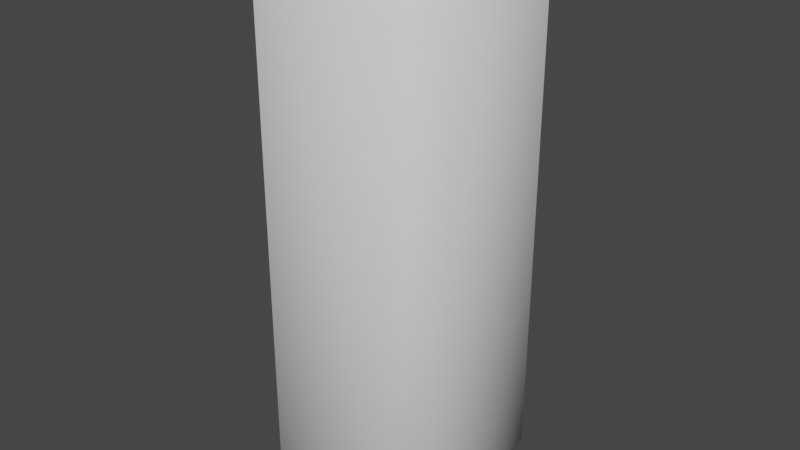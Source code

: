 # Source: entity.blend  (saved by Blender 5.1.30; exported with 4.5.12 LTS)
import bpy
from mathutils import Matrix  # noqa: F401  (used for matrix-valued properties, if any)

bpy.ops.wm.read_factory_settings(use_empty=True)
scene = bpy.context.scene
scene.name = 'Scene'

# ---- collections
col_collection = bpy.data.collections.new('Collection'); scene.collection.children.link(col_collection)

# ---- world
world_world = bpy.data.worlds.new('World'); scene.world = world_world
world_world.use_nodes = True; world_world.node_tree.nodes.clear()
_N = world_world.node_tree.nodes; _L = world_world.node_tree.links
n0 = _N.new('ShaderNodeOutputWorld'); n0.name = 'World Output'; n0.location = (300, 300)
n1 = _N.new('ShaderNodeBackground'); n1.name = 'Background'; n1.location = (10, 300)
n1.inputs[0].default_value = (0.05088, 0.05088, 0.05088, 1.0)
_L.new(n1.outputs[0], n0.inputs[0])
n0.is_active_output = True
world_world.color = (0.05088, 0.05088, 0.05088)
world_world.use_sun_shadow = False
world_world.sun_shadow_jitter_overblur = 0.0

# ---- meshes
me_cube_001 = bpy.data.meshes.new('Cube.001')
me_cube_001.from_pydata([(0.2772, 0.2772, 2.636), (0.4932, 0.3159, 2.429), (0.3159, 0.4932, 2.429), (0.4932, -0.3159, 2.429), (0.2772, -0.2772, 2.636), (0.3159, -0.4932, 2.429), (-0.2772, 0.2772, 2.636), (-0.3159, 0.4932, 2.429), (-0.4932, 0.3159, 2.429), (-0.4932, -0.3159, 2.429), (-0.3159, -0.4932, 2.429), (-0.2772, -0.2772, 2.636), (-0.2772, 0.2772, -0.01588), (-0.4932, 0.3159, 0.1913), (-0.3159, 0.4932, 0.1913), (-0.4932, -0.3159, 0.1913), (-0.2772, -0.2772, -0.01588), (-0.3159, -0.4932, 0.1913), (0.2772, 0.2772, -0.01588), (0.3159, 0.4932, 0.1913), (0.4932, 0.3159, 0.1913), (0.4932, -0.3159, 0.1913), (0.3159, -0.4932, 0.1913), (0.2772, -0.2772, -0.01588)], [], [(0, 1, 2), (3, 4, 5), (6, 7, 8), (9, 10, 11), (6, 0, 2, 7), (10, 5, 4, 11), (0, 4, 3, 1), (8, 9, 11, 6), (0, 6, 11, 4), (8, 13, 15, 9), (5, 22, 21, 3), (7, 14, 13, 8), (12, 13, 14), (15, 16, 17), (18, 19, 20), (21, 22, 23), (18, 12, 14, 19), (2, 19, 14, 7), (22, 17, 16, 23), (12, 16, 15, 13), (20, 21, 23, 18), (12, 18, 23, 16), (9, 15, 17, 10), (1, 20, 19, 2), (10, 17, 22, 5), (20, 1, 3, 21)])
me_cube_001.polygons.foreach_set('use_smooth', [True] * 26)
_uv = me_cube_001.uv_layers.new(name='UVMap')
_uv.uv.foreach_set('vector', [0.2511, 0.07657, 0.1517, 0.02568, 0.1086, 0.04387, 0.7769, 0.08642, 0.7595, 0.1614, 0.8739, 0.2028, 0.5255, 0.2545, 0.5147, 0.1933, 0.6117, 0.3097, 0.5807, 0.6647, 0.6238, 0.6465, 0.5988, 0.5762, 0.5255, 0.2545, 0.2511, 0.07657, 0.1086, 0.04387, 0.5147, 0.1933, 0.6238, 0.6465, 0.8739, 0.2028, 0.7595, 0.1614, 0.5988, 0.5762, 0.2511, 0.07657, 0.7595, 0.1614, 0.7769, 0.08642, 0.1517, 0.02568, 0.6117, 0.3097, 0.5807, 0.6647, 0.5988, 0.5762, 0.5255, 0.2545, 0.2511, 0.07657, 0.5255, 0.2545, 0.5988, 0.5762, 0.7595, 0.1614, 0.6117, 0.3097, 0.1517, 0.02568, 0.7769, 0.08642, 0.5807, 0.6647, 0.8739, 0.2028, 0.6238, 0.6465, 0.5807, 0.6647, 0.7769, 0.08642, 0.5147, 0.1933, 0.1086, 0.04387, 0.1517, 0.02568, 0.6117, 0.3097, 0.2511, 0.07657, 0.1517, 0.02568, 0.1086, 0.04387, 0.7769, 0.08642, 0.7595, 0.1614, 0.8739, 0.2028, 0.5255, 0.2545, 0.5147, 0.1933, 0.6117, 0.3097, 0.5807, 0.6647, 0.6238, 0.6465, 0.5988, 0.5762, 0.5255, 0.2545, 0.2511, 0.07657, 0.1086, 0.04387, 0.5147, 0.1933, 0.1086, 0.04387, 0.5147, 0.1933, 0.1086, 0.04387, 0.5147, 0.1933, 0.6238, 0.6465, 0.8739, 0.2028, 0.7595, 0.1614, 0.5988, 0.5762, 0.2511, 0.07657, 0.7595, 0.1614, 0.7769, 0.08642, 0.1517, 0.02568, 0.6117, 0.3097, 0.5807, 0.6647, 0.5988, 0.5762, 0.5255, 0.2545, 0.2511, 0.07657, 0.5255, 0.2545, 0.5988, 0.5762, 0.7595, 0.1614, 0.5807, 0.6647, 0.7769, 0.08642, 0.8739, 0.2028, 0.6238, 0.6465, 0.1517, 0.02568, 0.6117, 0.3097, 0.5147, 0.1933, 0.1086, 0.04387, 0.6238, 0.6465, 0.8739, 0.2028, 0.6238, 0.6465, 0.8739, 0.2028, 0.6117, 0.3097, 0.1517, 0.02568, 0.7769, 0.08642, 0.5807, 0.6647])
me_cube_001.materials.append(None)
me_cube_001.use_mirror_vertex_groups = False
me_cube_001.update()

# ---- objects
ob_monumentallittleobelisc = bpy.data.objects.new('Monumentallittleobelisc', me_cube_001)

# ---- transforms, parenting, visibility, modifiers, constraints
ob_monumentallittleobelisc.location = (0.0, 0.0, 0.0)
ob_monumentallittleobelisc.lock_rotations_4d = False
ob_monumentallittleobelisc.empty_display_type = 'ARROWS'
ob_monumentallittleobelisc.lineart.crease_threshold = 0.0

# ---- collection membership
col_collection.objects.link(ob_monumentallittleobelisc)

# ---- scene / render settings (as saved in the file)
scene.frame_start = 1; scene.frame_end = 250; scene.frame_set(0)
scene.render.engine = 'BLENDER_EEVEE_NEXT'
scene.render.bake_bias = 0.0
scene.render.bake_samples = 0
scene.cycles.sampling_pattern = 'TABULATED_SOBOL'
scene.view_settings.view_transform = 'Filmic'
bpy.context.view_layer.update()

# ---- added for rendering (the .blend has no active camera and no usable light): camera, sun
cam_auto = bpy.data.cameras.new('AutoCamera')
cam_auto.lens = 50.0
cam_auto.sensor_width = 36.0
cam_auto.clip_end = 1000.0
ob_auto_camera = bpy.data.objects.new('AutoCamera', cam_auto)
scene.collection.objects.link(ob_auto_camera)
ob_auto_camera.location = (2.77232, -3.32679, 3.52794)
ob_auto_camera.rotation_euler = (1.09748, -7.21219e-08, 0.694738)
scene.camera = ob_auto_camera
light_auto_sun = bpy.data.lights.new('AutoSun', 'SUN')
light_auto_sun.energy = 3.0
light_auto_sun.angle = 0.0523599
ob_auto_sun = bpy.data.objects.new('AutoSun', light_auto_sun)
scene.collection.objects.link(ob_auto_sun)
ob_auto_sun.rotation_euler = (0.872665, 0.174533, 0.523599)
bpy.context.view_layer.update()
